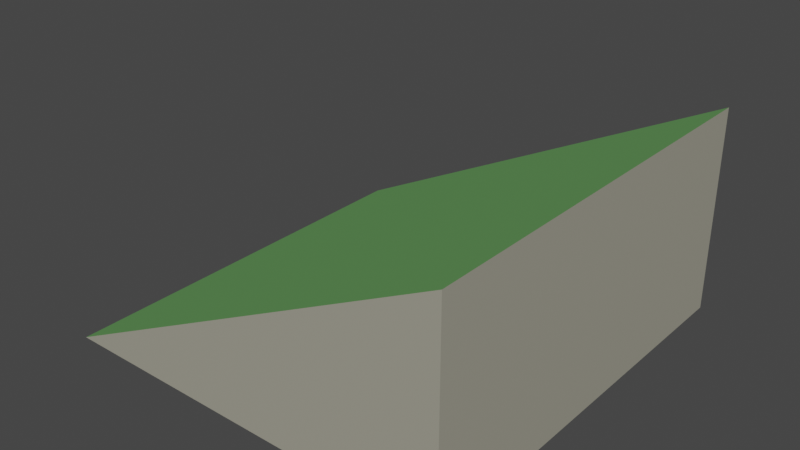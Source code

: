 # Source: Basic_Slope.blend  (saved by Blender 2.93.20; exported with 4.5.12 LTS)
import bpy
from mathutils import Matrix  # noqa: F401  (used for matrix-valued properties, if any)

bpy.ops.wm.read_factory_settings(use_empty=True)
scene = bpy.context.scene
scene.name = 'Scene'

# ---- collections
col_collection = bpy.data.collections.new('Collection'); scene.collection.children.link(col_collection)

# ---- materials (node trees are filled in below, after node groups)
mat_material = bpy.data.materials.new('Material')
mat_material.alpha_threshold = 0.0
mat_material.use_transparent_shadow = False
mat_material.line_color = (0.0, 0.0, 0.0, 1.0)
mat_grass = bpy.data.materials.new('Grass')
mat_grass.use_transparent_shadow = False
mat_stone = bpy.data.materials.new('Stone')
mat_stone.use_transparent_shadow = False

# ---- material node trees
mat_material.use_nodes = True; mat_material.node_tree.nodes.clear()
_N = mat_material.node_tree.nodes; _L = mat_material.node_tree.links
n0 = _N.new('ShaderNodeOutputMaterial'); n0.name = 'Material Output'; n0.location = (300, 300)
n1 = _N.new('ShaderNodeBsdfPrincipled'); n1.name = 'Principled BSDF'; n1.location = (10, 300)
n1.distribution = 'GGX'
n1.subsurface_method = 'BURLEY'
n1.inputs[2].default_value = 0.4
n1.inputs[3].default_value = 1.45
n1.inputs[27].default_value = (0.0, 0.0, 0.0, 1.0)
n1.inputs[28].default_value = 1.0
_L.new(n1.outputs[0], n0.inputs[0])
n0.is_active_output = True
mat_grass.use_nodes = True; mat_grass.node_tree.nodes.clear()
_N = mat_grass.node_tree.nodes; _L = mat_grass.node_tree.links
n0 = _N.new('ShaderNodeBsdfPrincipled'); n0.name = 'Principled BSDF'; n0.location = (10, 300)
n0.distribution = 'GGX'
n0.subsurface_method = 'BURLEY'
n0.inputs[0].default_value = (0.1649, 0.3961, 0.1339, 1.0)
n0.inputs[2].default_value = 1.0
n0.inputs[3].default_value = 1.45
n0.inputs[13].default_value = 0.0
n0.inputs[27].default_value = (0.0, 0.0, 0.0, 1.0)
n0.inputs[28].default_value = 1.0
n1 = _N.new('ShaderNodeOutputMaterial'); n1.name = 'Material Output'; n1.location = (300, 300)
_L.new(n0.outputs[0], n1.inputs[0])
n1.is_active_output = True
mat_stone.use_nodes = True; mat_stone.node_tree.nodes.clear()
_N = mat_stone.node_tree.nodes; _L = mat_stone.node_tree.links
n0 = _N.new('ShaderNodeBsdfPrincipled'); n0.name = 'Principled BSDF'; n0.location = (10, 300)
n0.distribution = 'GGX'
n0.subsurface_method = 'BURLEY'
n0.inputs[0].default_value = (0.3616, 0.3499, 0.2816, 1.0)
n0.inputs[3].default_value = 1.45
n0.inputs[13].default_value = 0.2541
n0.inputs[27].default_value = (0.0, 0.0, 0.0, 1.0)
n0.inputs[28].default_value = 1.0
n1 = _N.new('ShaderNodeOutputMaterial'); n1.name = 'Material Output'; n1.location = (300, 300)
_L.new(n0.outputs[0], n1.inputs[0])
n1.is_active_output = True

# ---- world
world_world = bpy.data.worlds.new('World'); scene.world = world_world
world_world.use_nodes = True; world_world.node_tree.nodes.clear()
_N = world_world.node_tree.nodes; _L = world_world.node_tree.links
n0 = _N.new('ShaderNodeOutputWorld'); n0.name = 'World Output'; n0.location = (300, 300)
n1 = _N.new('ShaderNodeBackground'); n1.name = 'Background'; n1.location = (10, 300)
n1.inputs[0].default_value = (0.05088, 0.05088, 0.05088, 1.0)
_L.new(n1.outputs[0], n0.inputs[0])
n0.is_active_output = True
world_world.color = (0.05088, 0.05088, 0.05088)
world_world.use_sun_shadow = False
world_world.sun_shadow_jitter_overblur = 0.0

# ---- meshes
me_cube = bpy.data.meshes.new('Cube')
me_cube.from_pydata([(1.0, 1.0, 0.5), (1.0, 1.0, 0.0), (1.0, 0.0, 0.5), (1.0, 0.0, 0.0), (0.0, 1.0, 0.0), (0.0, 0.0, 0.0)], [], [(1, 4, 0), (3, 2, 5), (5, 2, 0, 4), (4, 1, 3, 5), (1, 0, 2, 3)])
me_cube.polygons.foreach_set('material_index', [2, 2, 1, 2, 2])
_uv = me_cube.uv_layers.new(name='UVMap')
_uv.uv.foreach_set('vector', [0.375, 0.5, 0.125, 0.5, 0.625, 0.5, 0.375, 0.75, 0.625, 0.75, 0.125, 0.75, 0.125, 0.75, 0.625, 0.75, 0.625, 0.5, 0.125, 0.5, 0.125, 0.5, 0.375, 0.5, 0.375, 0.75, 0.125, 0.75, 0.375, 0.5, 0.625, 0.5, 0.625, 0.75, 0.375, 0.75])
me_cube.materials.append(mat_material)
me_cube.materials.append(mat_grass)
me_cube.materials.append(mat_stone)
me_cube.use_remesh_preserve_volume = False
me_cube.use_remesh_preserve_attributes = False
me_cube.use_mirror_vertex_groups = False
me_cube.update()

# ---- objects
ob_basic_slope_tile = bpy.data.objects.new('Basic Slope Tile', me_cube)

# ---- transforms, parenting, visibility, modifiers, constraints
ob_basic_slope_tile.location = (0.0, 0.0, 0.0)
ob_basic_slope_tile.lock_rotations_4d = False
ob_basic_slope_tile.empty_display_type = 'ARROWS'
ob_basic_slope_tile.lineart.crease_threshold = 0.0

# ---- collection membership
col_collection.objects.link(ob_basic_slope_tile)

# ---- scene / render settings (as saved in the file)
scene.frame_start = 1; scene.frame_end = 250; scene.frame_set(1)
scene.render.engine = 'BLENDER_EEVEE_NEXT'
scene.cycles.use_denoising = False
scene.cycles.samples = 128
scene.cycles.sampling_pattern = 'TABULATED_SOBOL'
scene.cycles.use_adaptive_sampling = False
scene.cycles.use_light_tree = False
scene.view_settings.view_transform = 'Filmic'
bpy.context.view_layer.update()

# ---- added for rendering (the .blend has no active camera and no usable light): camera, sun
cam_auto = bpy.data.cameras.new('AutoCamera')
cam_auto.lens = 50.0
cam_auto.sensor_width = 36.0
cam_auto.clip_end = 1000.0
ob_auto_camera = bpy.data.objects.new('AutoCamera', cam_auto)
scene.collection.objects.link(ob_auto_camera)
ob_auto_camera.location = (1.88784, -1.1654, 1.36027)
ob_auto_camera.rotation_euler = (1.09748, -7.21219e-08, 0.694738)
scene.camera = ob_auto_camera
light_auto_sun = bpy.data.lights.new('AutoSun', 'SUN')
light_auto_sun.energy = 3.0
light_auto_sun.angle = 0.0523599
ob_auto_sun = bpy.data.objects.new('AutoSun', light_auto_sun)
scene.collection.objects.link(ob_auto_sun)
ob_auto_sun.rotation_euler = (0.872665, 0.174533, 0.523599)
bpy.context.view_layer.update()
